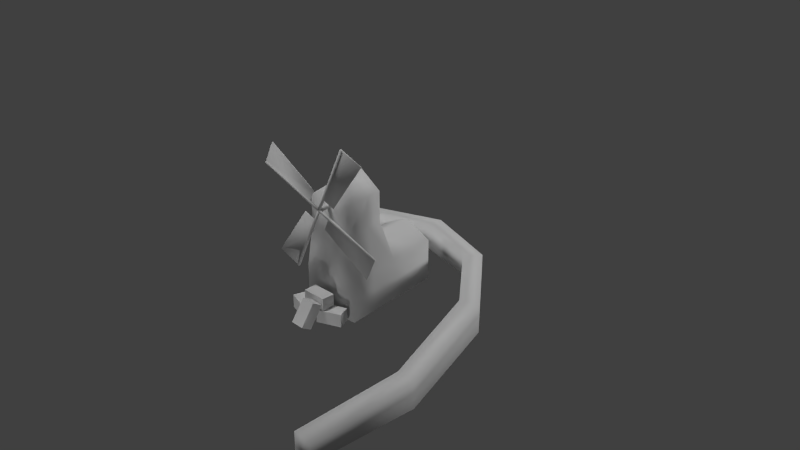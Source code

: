 # Source: windMill.blend  (saved by Blender 2.70.0; exported with 4.5.12 LTS)
import bpy
from mathutils import Matrix  # noqa: F401  (used for matrix-valued properties, if any)

bpy.ops.wm.read_factory_settings(use_empty=True)
scene = bpy.context.scene
scene.name = 'Scene'

# ---- collections
col_collection_1 = bpy.data.collections.new('Collection 1'); scene.collection.children.link(col_collection_1)

# ---- materials (node trees are filled in below, after node groups)
mat_material_003 = bpy.data.materials.new('Material.003')
mat_material_003.alpha_threshold = 0.0
mat_material_003.use_transparent_shadow = False
mat_material_003.roughness = 0.5
mat_material_003.specular_intensity = 0.1146
mat_material_003.line_color = (0.0, 0.0, 0.0, 1.0)
mat_material_007 = bpy.data.materials.new('Material.007')
mat_material_007.alpha_threshold = 0.0
mat_material_007.use_transparent_shadow = False
mat_material_007.roughness = 0.5
mat_material_007.line_color = (0.0, 0.0, 0.0, 1.0)
mat_material_002 = bpy.data.materials.new('Material.002')
mat_material_002.alpha_threshold = 0.0
mat_material_002.use_transparent_shadow = False
mat_material_002.roughness = 0.5
mat_material_002.specular_intensity = 0.0
mat_material_002.line_color = (0.0, 0.0, 0.0, 1.0)
mat_material = bpy.data.materials.new('Material')
mat_material.alpha_threshold = 0.0
mat_material.use_transparent_shadow = False
mat_material.roughness = 0.5
mat_material.specular_intensity = 0.0
mat_material.line_color = (0.0, 0.0, 0.0, 1.0)

# ---- material node trees

# ---- world
world_world = bpy.data.worlds.new('World'); scene.world = world_world
world_world.color = (0.05088, 0.05088, 0.05088)
world_world.use_sun_shadow = False
world_world.sun_shadow_jitter_overblur = 0.0
world_world.cycles.sampling_method = 'MANUAL'
world_world.cycles.sample_map_resolution = 256

# ---- lights
light_point_001 = bpy.data.lights.new('Point.001', 'POINT')
light_point_001.transmission_factor = 0.0
light_point_001.energy = 100.0
light_point_001.shadow_buffer_clip_start = 0.5
light_point_001.shadow_soft_size = 0.1
light_point_001.shadow_maximum_resolution = 0.006
light_point_001.use_absolute_resolution = True
light_point_001.cycles.use_multiple_importance_sampling = False
light_sun_001 = bpy.data.lights.new('Sun.001', 'SUN')
light_sun_001.transmission_factor = 0.0
light_sun_001.angle = 0.1993
light_sun_001.energy = 1.0
light_sun_001.shadow_buffer_clip_start = 0.5
light_sun_001.shadow_soft_size = 0.1
light_sun_001.shadow_cascade_max_distance = 1000.0
light_sun_001.cycles.use_multiple_importance_sampling = False
light_area = bpy.data.lights.new('Area', 'AREA')
light_area.transmission_factor = 0.0
light_area.energy = 97.39
light_area.shadow_buffer_clip_start = 0.5
light_area.shadow_soft_size = 0.1
light_area.shadow_maximum_resolution = 0.006
light_area.use_absolute_resolution = True
light_area.size = 0.1
light_area.size_y = 0.1
light_area.cycles.use_multiple_importance_sampling = False
light_point = bpy.data.lights.new('Point', 'POINT')
light_point.transmission_factor = 0.0
light_point.energy = 100.0
light_point.shadow_buffer_clip_start = 0.5
light_point.shadow_soft_size = 0.1
light_point.shadow_maximum_resolution = 0.006
light_point.use_absolute_resolution = True
light_point.cycles.use_multiple_importance_sampling = False
light_hemi = bpy.data.lights.new('Hemi', 'SUN')
light_hemi.transmission_factor = 0.0
light_hemi.angle = 0.1993
light_hemi.energy = 1.0
light_hemi.shadow_buffer_clip_start = 0.5
light_hemi.shadow_soft_size = 0.1
light_hemi.shadow_cascade_max_distance = 1000.0
light_hemi.cycles.use_multiple_importance_sampling = False

# ---- meshes
me_cube_006 = bpy.data.meshes.new('Cube.006')
me_cube_006.from_pydata([(-1.827, -0.6599, -0.6599), (-1.827, 0.6599, -0.6599), (0.6599, 0.6599, -0.6599), (0.6599, -0.6599, -0.6599), (-1.827, -0.6599, 0.6599), (-1.827, 0.6599, 0.6599), (0.6599, 0.6599, 0.6599), (0.6599, -0.6599, 0.6599)], [], [(4, 5, 1, 0), (5, 6, 2, 1), (6, 7, 3, 2), (7, 4, 0, 3), (0, 1, 2, 3), (7, 6, 5, 4)])
_uv = me_cube_006.uv_layers.new(name='UVMap')
_uv.uv.foreach_set('vector', [1.0, 0.7654, 0.6667, 0.7654, 0.6667, 0.5, 1.0, 0.5, 1.054e-07, 0.5, 0.0, 4.794e-08, 0.3333, 0.0, 0.3333, 0.5, 1.054e-07, 0.7654, 0.0, 0.5, 0.3333, 0.5, 0.3333, 0.7654, 0.3333, 0.5, 0.3333, 0.0, 0.6667, 0.0, 0.6667, 0.5, 0.6667, 1.0, 0.3333, 1.0, 0.3333, 0.5, 0.6667, 0.5, 0.6667, 2.397e-08, 1.0, 0.0, 1.0, 0.5, 0.6667, 0.5])
me_cube_006.materials.append(mat_material_003)
me_cube_006.use_remesh_preserve_volume = False
me_cube_006.use_remesh_preserve_attributes = False
me_cube_006.use_mirror_vertex_groups = False
me_cube_006.update()
me_cube_005 = bpy.data.meshes.new('Cube.005')
me_cube_005.from_pydata([(-1.827, -0.6599, -0.6599), (-1.827, 0.6599, -0.6599), (0.6599, 0.6599, -0.6599), (0.6599, -0.6599, -0.6599), (-1.827, -0.6599, 0.6599), (-1.827, 0.6599, 0.6599), (0.6599, 0.6599, 0.6599), (0.6599, -0.6599, 0.6599)], [], [(4, 5, 1, 0), (5, 6, 2, 1), (6, 7, 3, 2), (7, 4, 0, 3), (0, 1, 2, 3), (7, 6, 5, 4)])
_uv = me_cube_005.uv_layers.new(name='UVMap')
_uv.uv.foreach_set('vector', [1.0, 0.7654, 0.6667, 0.7654, 0.6667, 0.5, 1.0, 0.5, 1.054e-07, 0.5, 0.0, 4.794e-08, 0.3333, 0.0, 0.3333, 0.5, 1.054e-07, 0.7654, 0.0, 0.5, 0.3333, 0.5, 0.3333, 0.7654, 0.3333, 0.5, 0.3333, 0.0, 0.6667, 0.0, 0.6667, 0.5, 0.6667, 1.0, 0.3333, 1.0, 0.3333, 0.5, 0.6667, 0.5, 0.6667, 2.397e-08, 1.0, 0.0, 1.0, 0.5, 0.6667, 0.5])
me_cube_005.materials.append(mat_material_003)
me_cube_005.use_remesh_preserve_volume = False
me_cube_005.use_remesh_preserve_attributes = False
me_cube_005.use_mirror_vertex_groups = False
me_cube_005.update()
me_cube_004 = bpy.data.meshes.new('Cube.004')
me_cube_004.from_pydata([(-1.827, -0.6599, -0.6599), (-1.827, 0.6599, -0.6599), (0.6599, 0.6599, -0.6599), (0.6599, -0.6599, -0.6599), (-1.827, -0.6599, 0.6599), (-1.827, 0.6599, 0.6599), (0.6599, 0.6599, 0.6599), (0.6599, -0.6599, 0.6599)], [], [(4, 5, 1, 0), (5, 6, 2, 1), (6, 7, 3, 2), (7, 4, 0, 3), (0, 1, 2, 3), (7, 6, 5, 4)])
_uv = me_cube_004.uv_layers.new(name='UVMap')
_uv.uv.foreach_set('vector', [1.0, 0.7654, 0.6667, 0.7654, 0.6667, 0.5, 1.0, 0.5, 1.054e-07, 0.5, 0.0, 4.794e-08, 0.3333, 0.0, 0.3333, 0.5, 1.054e-07, 0.7654, 0.0, 0.5, 0.3333, 0.5, 0.3333, 0.7654, 0.3333, 0.5, 0.3333, 0.0, 0.6667, 0.0, 0.6667, 0.5, 0.6667, 1.0, 0.3333, 1.0, 0.3333, 0.5, 0.6667, 0.5, 0.6667, 2.397e-08, 1.0, 0.0, 1.0, 0.5, 0.6667, 0.5])
me_cube_004.materials.append(mat_material_003)
me_cube_004.use_remesh_preserve_volume = False
me_cube_004.use_remesh_preserve_attributes = False
me_cube_004.use_mirror_vertex_groups = False
me_cube_004.update()
me_cube_003 = bpy.data.meshes.new('Cube.003')
me_cube_003.from_pydata([(-1.827, -0.6599, -0.6599), (-1.827, 0.6599, -0.6599), (0.6599, 0.6599, -0.6599), (0.6599, -0.6599, -0.6599), (-1.827, -0.6599, 0.6599), (-1.827, 0.6599, 0.6599), (0.6599, 0.6599, 0.6599), (0.6599, -0.6599, 0.6599)], [], [(4, 5, 1, 0), (5, 6, 2, 1), (6, 7, 3, 2), (7, 4, 0, 3), (0, 1, 2, 3), (7, 6, 5, 4)])
_uv = me_cube_003.uv_layers.new(name='UVMap')
_uv.uv.foreach_set('vector', [1.0, 0.7654, 0.6667, 0.7654, 0.6667, 0.5, 1.0, 0.5, 1.054e-07, 0.5, 0.0, 4.794e-08, 0.3333, 0.0, 0.3333, 0.5, 1.054e-07, 0.7654, 0.0, 0.5, 0.3333, 0.5, 0.3333, 0.7654, 0.3333, 0.5, 0.3333, 0.0, 0.6667, 0.0, 0.6667, 0.5, 0.6667, 1.0, 0.3333, 1.0, 0.3333, 0.5, 0.6667, 0.5, 0.6667, 2.397e-08, 1.0, 0.0, 1.0, 0.5, 0.6667, 0.5])
me_cube_003.materials.append(mat_material_003)
me_cube_003.use_remesh_preserve_volume = False
me_cube_003.use_remesh_preserve_attributes = False
me_cube_003.use_mirror_vertex_groups = False
me_cube_003.update()
me_cube_002 = bpy.data.meshes.new('Cube.002')
me_cube_002.from_pydata([(-1.827, -0.6599, -0.6599), (-1.827, 0.6599, -0.6599), (0.6599, 0.6599, -0.6599), (0.6599, -0.6599, -0.6599), (-1.827, -0.6599, 0.6599), (-1.827, 0.6599, 0.6599), (0.6599, 0.6599, 0.6599), (0.6599, -0.6599, 0.6599)], [], [(4, 5, 1, 0), (5, 6, 2, 1), (6, 7, 3, 2), (7, 4, 0, 3), (0, 1, 2, 3), (7, 6, 5, 4)])
_uv = me_cube_002.uv_layers.new(name='UVMap')
_uv.uv.foreach_set('vector', [1.0, 0.7654, 0.6667, 0.7654, 0.6667, 0.5, 1.0, 0.5, 1.054e-07, 0.5, 0.0, 4.794e-08, 0.3333, 0.0, 0.3333, 0.5, 1.054e-07, 0.7654, 0.0, 0.5, 0.3333, 0.5, 0.3333, 0.7654, 0.3333, 0.5, 0.3333, 0.0, 0.6667, 0.0, 0.6667, 0.5, 0.6667, 1.0, 0.3333, 1.0, 0.3333, 0.5, 0.6667, 0.5, 0.6667, 2.397e-08, 1.0, 0.0, 1.0, 0.5, 0.6667, 0.5])
me_cube_002.materials.append(mat_material_003)
me_cube_002.use_remesh_preserve_volume = False
me_cube_002.use_remesh_preserve_attributes = False
me_cube_002.use_mirror_vertex_groups = False
me_cube_002.update()
me_cube_001 = bpy.data.meshes.new('Cube.001')
me_cube_001.from_pydata([(-1.0, -1.0, -1.0), (-1.0, 1.0, -1.0), (4.495, 0.6863, -1.0), (4.495, -1.314, -1.0), (-1.0, -1.0, -0.1397), (-1.0, 1.0, -0.1397), (4.495, 0.6863, 1.0), (4.495, -1.314, 1.0), (10.93, -3.091, -1.0), (9.29, -4.234, -1.0), (10.93, -3.091, 1.438), (9.29, -4.234, 1.438), (14.8, -9.956, -1.0), (12.82, -10.25, -1.0), (14.8, -9.956, 1.0), (12.82, -10.25, 1.0), (13.7, -21.06, -1.0), (11.9, -20.2, -1.0), (13.7, -21.06, 1.917), (11.9, -20.2, 1.917), (7.578, -32.58, -1.0), (6.263, -31.07, -1.0), (7.578, -32.58, 1.657), (6.263, -31.07, 1.657), (-0.4347, -39.57, -1.0), (-1.749, -38.06, -1.0), (-0.4347, -39.57, 1.0), (-1.749, -38.06, 1.0)], [], [(4, 5, 1, 0), (5, 6, 2, 1), (3, 2, 8, 9), (7, 4, 0, 3), (0, 1, 2, 3), (7, 6, 5, 4), (9, 8, 12, 13), (7, 3, 9, 11), (6, 7, 11, 10), (2, 6, 10, 8), (13, 12, 16, 17), (11, 9, 13, 15), (10, 11, 15, 14), (8, 10, 14, 12), (17, 16, 20, 21), (15, 13, 17, 19), (14, 15, 19, 18), (12, 14, 18, 16), (21, 20, 24, 25), (19, 17, 21, 23), (18, 19, 23, 22), (16, 18, 22, 20), (26, 27, 25, 24), (23, 21, 25, 27), (22, 23, 27, 26), (20, 22, 26, 24)])
me_cube_001.polygons.foreach_set('use_smooth', [True] * 26)
_uv = me_cube_001.uv_layers.new(name='UVMap')
_uv.uv.foreach_set('vector', [0.8645, 0.8212, 0.8645, 0.8675, 0.8431, 0.8675, 0.8431, 0.8212, 0.9609, 0.0, 0.9891, 0.1197, 0.9395, 0.1197, 0.9395, 0.0, 0.6574, 0.9455, 0.6583, 0.9948, 0.4968, 0.9047, 0.537, 0.8758, 0.9504, 0.5874, 0.9787, 0.4733, 1.0, 0.4733, 1.0, 0.5874, 0.7938, 0.9506, 0.7948, 1.0, 0.6583, 0.9948, 0.6574, 0.9455, 0.2591, 0.05463, 0.26, 0.005322, 0.3976, 0.0, 0.3968, 0.04931, 0.537, 0.8758, 0.4968, 0.9047, 0.3976, 0.7373, 0.4466, 0.7291, 0.9504, 0.5874, 1.0, 0.5874, 1.0, 0.7254, 0.9395, 0.7254, 0.26, 0.005322, 0.2591, 0.05463, 0.1385, 0.1245, 0.09831, 0.09563, 0.9395, 0.1197, 0.9891, 0.1197, 1.0, 0.3037, 0.9395, 0.3037, 0.4466, 0.7291, 0.3976, 0.7373, 0.4195, 0.463, 0.4648, 0.4833, 0.9395, 0.7254, 1.0, 0.7254, 1.0, 0.8831, 0.9504, 0.8831, 0.09831, 0.09563, 0.1385, 0.1245, 0.04888, 0.2713, 0.0, 0.2632, 0.9395, 0.3037, 1.0, 0.3037, 0.9891, 0.4733, 0.9395, 0.4733, 0.4648, 0.4833, 0.4195, 0.463, 0.566, 0.1761, 0.5993, 0.2127, 0.8899, 0.0, 0.9395, 0.0, 0.9395, 0.2382, 0.8671, 0.2382, 0.0, 0.2632, 0.04888, 0.2713, 0.0663, 0.5171, 0.02115, 0.5375, 0.7948, 1.764e-08, 0.8444, 0.0, 0.8671, 0.2554, 0.7948, 0.2554, 0.5993, 0.2127, 0.566, 0.1761, 0.7614, 0.0, 0.7948, 0.03654, 0.8671, 0.2382, 0.9395, 0.2382, 0.9395, 0.5377, 0.8736, 0.5377, 0.02115, 0.5375, 0.0663, 0.5171, 0.2014, 0.7876, 0.1682, 0.8242, 0.7948, 0.2554, 0.8671, 0.2554, 0.8607, 0.577, 0.7948, 0.577, 0.8431, 0.8705, 0.7948, 0.8705, 0.7948, 0.8212, 0.8431, 0.8212, 0.8736, 0.5377, 0.9395, 0.5377, 0.9395, 0.7678, 0.8899, 0.7678, 0.1682, 0.8242, 0.2014, 0.7876, 0.3976, 0.9634, 0.3644, 1.0, 0.7948, 0.577, 0.8607, 0.577, 0.8444, 0.8212, 0.7948, 0.8212])
me_cube_001.materials.append(mat_material_007)
me_cube_001.use_remesh_preserve_volume = False
me_cube_001.use_remesh_preserve_attributes = False
me_cube_001.use_mirror_vertex_groups = False
me_cube_001.update()
me_cylinder_001 = bpy.data.meshes.new('Cylinder.001')
me_cylinder_001.from_pydata([(-0.000292, 0.3494, 0.09376), (-0.000292, -1.854, 0.09376), (-0.08156, 0.3494, 0.04684), (-0.08156, -1.854, 0.04684), (-0.08156, 0.3494, -0.047), (-0.08156, -1.854, -0.047), (-0.000292, 0.3494, -0.09392), (-0.000292, -1.854, -0.09392), (0.08097, 0.3494, -0.047), (0.08097, -1.854, -0.047), (0.08097, 0.3494, 0.04684), (0.08097, -1.854, 0.04684), (-0.03741, -1.914, 0.005812), (-0.03741, -1.856, 0.005812), (0.04184, -1.856, 0.005812), (0.04184, -1.914, 0.005812), (-0.03741, -1.914, 0.4403), (-0.03741, -1.856, 0.4403), (0.04184, -1.856, 0.4403), (0.04184, -1.914, 0.4403), (-0.03741, -1.914, 2.499), (-0.03741, -1.856, 2.499), (0.04184, -1.856, 2.499), (0.04184, -1.914, 2.499), (0.04184, -1.891, 2.499), (0.04184, -1.886, 0.4403), (0.4713, -1.856, 0.4403), (0.8506, -1.856, 2.499), (0.8506, -1.891, 2.499), (0.4713, -1.886, 0.4403), (0.04199, -1.914, -0.005037), (0.04199, -1.856, -0.005037), (-0.03726, -1.856, -0.005037), (-0.03726, -1.914, -0.005037), (0.04199, -1.914, -0.4395), (0.04199, -1.856, -0.4395), (-0.03727, -1.856, -0.4395), (-0.03727, -1.914, -0.4395), (0.04199, -1.914, -2.498), (0.04199, -1.856, -2.498), (-0.03727, -1.856, -2.498), (-0.03727, -1.914, -2.498), (-0.03727, -1.891, -2.498), (-0.03727, -1.886, -0.4395), (-0.4667, -1.856, -0.4395), (-0.8461, -1.856, -2.498), (-0.8461, -1.891, -2.498), (-0.4667, -1.886, -0.4395), (-0.02359, -1.914, -0.03901), (-0.02359, -1.856, -0.03901), (-0.02359, -1.856, 0.04024), (-0.02359, -1.914, 0.04024), (-0.4581, -1.914, -0.03901), (-0.4581, -1.856, -0.03901), (-0.4581, -1.856, 0.04024), (-0.4581, -1.914, 0.04024), (-2.516, -1.914, -0.03901), (-2.516, -1.856, -0.03901), (-2.516, -1.856, 0.04025), (-2.516, -1.914, 0.04025), (-2.516, -1.891, 0.04025), (-0.4581, -1.886, 0.04024), (-0.4581, -1.856, 0.4697), (-2.516, -1.856, 0.8491), (-2.516, -1.891, 0.8491), (-0.4581, -1.886, 0.4697), (0.02636, -1.914, 0.04023), (0.02636, -1.856, 0.04023), (0.02636, -1.856, -0.03903), (0.02636, -1.914, -0.03903), (0.4609, -1.914, 0.04023), (0.4609, -1.856, 0.04023), (0.4609, -1.856, -0.03903), (0.4609, -1.914, -0.03903), (2.519, -1.914, 0.04022), (2.519, -1.856, 0.04022), (2.519, -1.856, -0.03903), (2.519, -1.914, -0.03903), (2.519, -1.891, -0.03903), (0.4609, -1.886, -0.03903), (0.4609, -1.856, -0.4685), (2.519, -1.856, -0.8478), (2.519, -1.891, -0.8478), (0.4609, -1.886, -0.4685)], [], [(0, 2, 3, 1), (2, 4, 5, 3), (4, 6, 7, 5), (6, 8, 9, 7), (3, 5, 7, 9, 11, 1), (10, 0, 1, 11), (8, 10, 11, 9), (0, 10, 8, 6, 4, 2), (16, 17, 13, 12), (17, 18, 14, 13), (18, 25, 19, 15, 14), (19, 16, 12, 15), (12, 13, 14, 15), (16, 19, 23, 20), (23, 24, 22, 21, 20), (24, 25, 29, 28), (18, 17, 21, 22), (17, 16, 20, 21), (19, 25, 24, 23), (29, 26, 27, 28), (25, 18, 26, 29), (22, 24, 28, 27), (18, 22, 27, 26), (34, 35, 31, 30), (35, 36, 32, 31), (36, 43, 37, 33, 32), (37, 34, 30, 33), (30, 31, 32, 33), (34, 37, 41, 38), (41, 42, 40, 39, 38), (42, 43, 47, 46), (36, 35, 39, 40), (35, 34, 38, 39), (37, 43, 42, 41), (47, 44, 45, 46), (43, 36, 44, 47), (40, 42, 46, 45), (36, 40, 45, 44), (52, 53, 49, 48), (53, 54, 50, 49), (54, 61, 55, 51, 50), (55, 52, 48, 51), (48, 49, 50, 51), (52, 55, 59, 56), (59, 60, 58, 57, 56), (60, 61, 65, 64), (54, 53, 57, 58), (53, 52, 56, 57), (55, 61, 60, 59), (65, 62, 63, 64), (61, 54, 62, 65), (58, 60, 64, 63), (54, 58, 63, 62), (70, 71, 67, 66), (71, 72, 68, 67), (72, 79, 73, 69, 68), (73, 70, 66, 69), (66, 67, 68, 69), (70, 73, 77, 74), (77, 78, 76, 75, 74), (78, 79, 83, 82), (72, 71, 75, 76), (71, 70, 74, 75), (73, 79, 78, 77), (83, 80, 81, 82), (79, 72, 80, 83), (76, 78, 82, 81), (72, 76, 81, 80)])
me_cylinder_001.polygons.foreach_set('use_smooth', [True] * 68)
_uv = me_cylinder_001.uv_layers.new(name='UVMap')
_uv.uv.foreach_set('vector', [0.5528, 0.884, 0.5968, 0.884, 0.5968, 0.0, 0.5528, 0.0, 0.7867, 0.0, 0.7358, 2.847e-08, 0.7358, 0.884, 0.7867, 0.884, 0.5968, 0.884, 0.6409, 0.884, 0.6409, 0.0, 0.5968, 0.0, 0.6409, 0.884, 0.685, 0.884, 0.685, 0.0, 0.6409, 0.0, 0.9559, 0.07529, 1.0, 0.05647, 1.0, 0.01882, 0.9559, 0.0, 0.9119, 0.01882, 0.9119, 0.05647, 0.5087, 0.884, 0.5528, 0.884, 0.5528, 0.0, 0.5087, 0.0, 0.685, 0.884, 0.7358, 0.884, 0.7358, 5.694e-08, 0.685, 0.0, 0.9559, 0.1506, 1.0, 0.1318, 1.0, 0.09411, 0.9559, 0.07529, 0.9119, 0.09411, 0.9119, 0.1318, 0.8927, 0.1743, 0.8612, 0.1743, 0.8612, 1.557e-09, 0.8927, 0.0, 0.2758, 0.1743, 0.2329, 0.1743, 0.2329, 0.0, 0.2758, 0.0, 0.8297, 0.8257, 0.8462, 0.8257, 0.8612, 0.8257, 0.8612, 1.0, 0.8297, 1.0, 0.8297, 0.1743, 0.7867, 0.1743, 0.7867, 0.0, 0.8297, 0.0, 0.9434, 0.5587, 0.9119, 0.5587, 0.9119, 0.5269, 0.9434, 0.5269, 0.7867, 0.1743, 0.8297, 0.1743, 0.8297, 1.0, 0.7867, 1.0, 0.9119, 0.3229, 0.9242, 0.3229, 0.9434, 0.3229, 0.9434, 0.3547, 0.9119, 0.3547, 0.2758, 0.8257, 0.2758, 0.0, 0.5087, 0.0, 0.5087, 0.8257, 0.2329, 0.1743, 0.2758, 0.1743, 0.2758, 1.0, 0.2329, 1.0, 0.8612, 0.1743, 0.8927, 0.1743, 0.8927, 1.0, 0.8612, 1.0, 0.8612, 0.8257, 0.8462, 0.8257, 0.8489, 0.0, 0.8612, 0.0, 0.8954, 1.423e-08, 0.9119, 0.0, 0.9119, 0.8257, 0.8927, 0.8257, 0.9283, 0.5269, 0.9119, 0.5269, 0.9119, 0.3547, 0.9283, 0.3547, 0.9434, 0.3229, 0.9242, 0.3229, 0.9242, 0.1506, 0.9434, 0.1506, 0.2329, 0.1743, 0.2329, 1.0, 9.62e-08, 1.0, 0.0, 0.1743, 0.8927, 0.1743, 0.8612, 0.1743, 0.8612, 1.557e-09, 0.8927, 0.0, 0.2758, 0.1743, 0.2329, 0.1743, 0.2329, 0.0, 0.2758, 0.0, 0.8297, 0.8257, 0.8462, 0.8257, 0.8612, 0.8257, 0.8612, 1.0, 0.8297, 1.0, 0.8297, 0.1743, 0.7867, 0.1743, 0.7867, 0.0, 0.8297, 0.0, 0.9434, 0.5587, 0.9119, 0.5587, 0.9119, 0.5269, 0.9434, 0.5269, 0.7867, 0.1743, 0.8297, 0.1743, 0.8297, 1.0, 0.7867, 1.0, 0.9119, 0.3229, 0.9242, 0.3229, 0.9434, 0.3229, 0.9434, 0.3547, 0.9119, 0.3547, 0.2758, 0.8257, 0.2758, 0.0, 0.5087, 0.0, 0.5087, 0.8257, 0.2329, 0.1743, 0.2758, 0.1743, 0.2758, 1.0, 0.2329, 1.0, 0.8612, 0.1743, 0.8927, 0.1743, 0.8927, 1.0, 0.8612, 1.0, 0.8612, 0.8257, 0.8462, 0.8257, 0.8489, 0.0, 0.8612, 0.0, 0.8954, 1.423e-08, 0.9119, 0.0, 0.9119, 0.8257, 0.8927, 0.8257, 0.9283, 0.5269, 0.9119, 0.5269, 0.9119, 0.3547, 0.9283, 0.3547, 0.9434, 0.3229, 0.9242, 0.3229, 0.9242, 0.1506, 0.9434, 0.1506, 0.2329, 0.1743, 0.2329, 1.0, 9.62e-08, 1.0, 0.0, 0.1743, 0.8927, 0.1743, 0.8612, 0.1743, 0.8612, 1.557e-09, 0.8927, 0.0, 0.2758, 0.1743, 0.2329, 0.1743, 0.2329, 0.0, 0.2758, 0.0, 0.8297, 0.8257, 0.8462, 0.8257, 0.8612, 0.8257, 0.8612, 1.0, 0.8297, 1.0, 0.8297, 0.1743, 0.7867, 0.1743, 0.7867, 0.0, 0.8297, 0.0, 0.9434, 0.5587, 0.9119, 0.5587, 0.9119, 0.5269, 0.9434, 0.5269, 0.7867, 0.1743, 0.8297, 0.1743, 0.8297, 1.0, 0.7867, 1.0, 0.9119, 0.3229, 0.9242, 0.3229, 0.9434, 0.3229, 0.9434, 0.3547, 0.9119, 0.3547, 0.2758, 0.8257, 0.2758, 0.0, 0.5087, 0.0, 0.5087, 0.8257, 0.2329, 0.1743, 0.2758, 0.1743, 0.2758, 1.0, 0.2329, 1.0, 0.8612, 0.1743, 0.8927, 0.1743, 0.8927, 1.0, 0.8612, 1.0, 0.8612, 0.8257, 0.8462, 0.8257, 0.8489, 0.0, 0.8612, 0.0, 0.8954, 1.423e-08, 0.9119, 0.0, 0.9119, 0.8257, 0.8927, 0.8257, 0.9283, 0.5269, 0.9119, 0.5269, 0.9119, 0.3547, 0.9283, 0.3547, 0.9434, 0.3229, 0.9242, 0.3229, 0.9242, 0.1506, 0.9434, 0.1506, 0.2329, 0.1743, 0.2329, 1.0, 9.62e-08, 1.0, 0.0, 0.1743, 0.8927, 0.1743, 0.8612, 0.1743, 0.8612, 1.557e-09, 0.8927, 0.0, 0.2758, 0.1743, 0.2329, 0.1743, 0.2329, 0.0, 0.2758, 0.0, 0.8297, 0.8257, 0.8462, 0.8257, 0.8612, 0.8257, 0.8612, 1.0, 0.8297, 1.0, 0.8297, 0.1743, 0.7867, 0.1743, 0.7867, 0.0, 0.8297, 0.0, 0.9434, 0.5587, 0.9119, 0.5587, 0.9119, 0.5269, 0.9434, 0.5269, 0.7867, 0.1743, 0.8297, 0.1743, 0.8297, 1.0, 0.7867, 1.0, 0.9119, 0.3229, 0.9242, 0.3229, 0.9434, 0.3229, 0.9434, 0.3547, 0.9119, 0.3547, 0.2758, 0.8257, 0.2758, 0.0, 0.5087, 0.0, 0.5087, 0.8257, 0.2329, 0.1743, 0.2758, 0.1743, 0.2758, 1.0, 0.2329, 1.0, 0.8612, 0.1743, 0.8927, 0.1743, 0.8927, 1.0, 0.8612, 1.0, 0.8612, 0.8257, 0.8462, 0.8257, 0.8489, 0.0, 0.8612, 0.0, 0.8954, 1.423e-08, 0.9119, 0.0, 0.9119, 0.8257, 0.8927, 0.8257, 0.9283, 0.5269, 0.9119, 0.5269, 0.9119, 0.3547, 0.9283, 0.3547, 0.9434, 0.3229, 0.9242, 0.3229, 0.9242, 0.1506, 0.9434, 0.1506, 0.2329, 0.1743, 0.2329, 1.0, 9.62e-08, 1.0, 0.0, 0.1743])
me_cylinder_001.materials.append(mat_material_002)
me_cylinder_001.use_remesh_preserve_volume = False
me_cylinder_001.use_remesh_preserve_attributes = False
me_cylinder_001.use_mirror_vertex_groups = False
me_cylinder_001.update()
me_cube = bpy.data.meshes.new('Cube')
me_cube.from_pydata([(1.0, 1.0, -0.008018), (1.0, -1.0, -0.008018), (-1.0, -1.0, -0.008018), (-1.0, 1.0, -0.008018), (0.7562, 0.5769, 3.021), (0.7562, -0.9766, 3.021), (-0.7562, -0.9766, 3.021), (-0.7562, 0.5769, 3.021), (1.0, -5.96e-08, -0.008018), (1.788e-07, 1.0, -0.008018), (1.0, 1.0, 1.47), (0.0, -1.0, -0.008018), (1.0, -1.0, 1.47), (-1.0, 2.98e-07, -0.008018), (-1.0, -1.0, 1.47), (-1.0, 1.0, 1.47), (0.7562, -4.493e-07, 3.021), (1.472e-07, 0.5769, 3.021), (-4.388e-07, -0.9766, 3.021), (-0.7562, 9.162e-08, 3.021), (5.96e-08, 1.192e-07, -0.008018), (1.0, 2.833, -0.008018), (1.0, -2.98e-07, 1.47), (-2.98e-07, -1.0, 1.47), (-1.0, 2.384e-07, 1.47), (2.384e-07, 1.0, 2.002), (0.7562, 0.5769, 4.085), (0.7562, -0.9766, 4.085), (-0.7562, -0.9766, 4.085), (-0.7562, 0.5769, 4.085), (0.7562, -4.493e-07, 4.085), (1.472e-07, 0.5769, 4.658), (-4.388e-07, -0.9766, 4.658), (-0.7562, 9.162e-08, 4.085), (-1.458e-07, -1.788e-07, 4.658), (-1.0, 2.833, -0.008018), (6.157e-07, 2.833, -0.008018), (1.0, 2.833, 1.47), (-1.0, 2.833, 1.47), (6.753e-07, 2.833, 2.002)], [], [(20, 11, 2, 13), (16, 4, 26, 30), (22, 16, 5, 12), (23, 18, 6, 14), (24, 19, 7, 15), (15, 25, 39, 38), (9, 20, 13, 3), (0, 8, 20, 9), (8, 1, 11, 20), (4, 17, 31, 26), (18, 5, 27, 32), (19, 6, 28, 33), (8, 22, 12, 1), (0, 10, 22, 8), (10, 4, 16, 22), (11, 23, 14, 2), (1, 12, 23, 11), (12, 5, 18, 23), (13, 24, 15, 3), (2, 14, 24, 13), (14, 6, 19, 24), (17, 25, 15, 7), (4, 10, 25, 17), (25, 10, 37, 39), (34, 33, 28, 32), (30, 34, 32, 27), (26, 31, 34, 30), (31, 29, 33, 34), (7, 19, 33, 29), (6, 18, 32, 28), (17, 7, 29, 31), (5, 16, 30, 27), (39, 36, 35, 38), (37, 21, 36, 39), (3, 15, 38, 35), (10, 0, 21, 37), (0, 9, 36, 21), (9, 3, 35, 36)])
me_cube.polygons.foreach_set('use_smooth', [True] * 38)
_uv = me_cube.uv_layers.new(name='UVMap')
_uv.uv.foreach_set('vector', [0.707, 0.8044, 0.707, 0.9111, 0.6036, 0.9111, 0.6036, 0.8044, 0.2931, 0.1781, 0.2334, 0.1781, 0.2334, 0.0647, 0.2931, 0.0647, 0.2931, 0.3446, 0.2931, 0.1781, 0.3942, 0.1781, 0.3966, 0.3446, 0.5001, 0.8423, 0.5001, 0.6768, 0.5783, 0.6768, 0.6036, 0.8423, 0.5001, 0.3446, 0.5001, 0.1781, 0.5598, 0.1781, 0.6036, 0.3446, 0.6036, 0.3446, 0.6036, 0.2831, 0.7932, 0.2831, 0.7932, 0.3446, 0.707, 0.6977, 0.707, 0.8044, 0.6036, 0.8044, 0.6036, 0.6977, 0.8105, 0.6977, 0.8105, 0.8044, 0.707, 0.8044, 0.707, 0.6977, 0.8105, 0.8044, 0.8105, 0.9111, 0.707, 0.9111, 0.707, 0.8044, 0.1817, 0.6758, 0.1035, 0.6758, 0.1035, 0.5021, 0.1817, 0.5629, 0.5001, 0.6768, 0.4218, 0.6768, 0.4218, 0.5633, 0.5001, 0.5021, 0.5001, 0.1781, 0.399, 0.1781, 0.399, 0.0647, 0.5001, 0.0647, 0.2931, 0.5021, 0.2931, 0.3446, 0.3966, 0.3446, 0.3966, 0.5021, 0.1896, 0.5021, 0.1896, 0.3446, 0.2931, 0.3446, 0.2931, 0.5021, 0.1896, 0.3446, 0.2334, 0.1781, 0.2931, 0.1781, 0.2931, 0.3446, 0.5001, 1.0, 0.5001, 0.8423, 0.6036, 0.8423, 0.6036, 1.0, 0.3966, 1.0, 0.3966, 0.8423, 0.5001, 0.8423, 0.5001, 1.0, 0.3966, 0.8423, 0.4218, 0.6768, 0.5001, 0.6768, 0.5001, 0.8423, 0.5001, 0.5021, 0.5001, 0.3446, 0.6036, 0.3446, 0.6036, 0.5021, 0.3966, 0.5021, 0.3966, 0.3446, 0.5001, 0.3446, 0.5001, 0.5021, 0.3966, 0.3446, 0.399, 0.1781, 0.5001, 0.1781, 0.5001, 0.3446, 0.1035, 0.6758, 0.1035, 0.7887, 0.0, 0.8452, 0.02523, 0.6758, 0.1817, 0.6758, 0.207, 0.8452, 0.1035, 0.7887, 0.1035, 0.6758, 0.1896, 0.2831, 0.1896, 0.3446, 4.934e-08, 0.3446, 0.0, 0.2831, 0.5001, 0.0, 0.5001, 0.0647, 0.399, 0.0647, 0.399, 0.0, 0.2931, 0.0647, 0.2931, 5.088e-08, 0.3942, 0.0, 0.3942, 0.0647, 0.2334, 0.0647, 0.2334, 5.088e-08, 0.2931, 5.088e-08, 0.2931, 0.0647, 0.5598, 0.0, 0.5598, 0.0647, 0.5001, 0.0647, 0.5001, 0.0, 0.5598, 0.1781, 0.5001, 0.1781, 0.5001, 0.0647, 0.5598, 0.0647, 0.5783, 0.6768, 0.5001, 0.6768, 0.5001, 0.5021, 0.5783, 0.5633, 0.1035, 0.6758, 0.02523, 0.6758, 0.02523, 0.5629, 0.1035, 0.5021, 0.3942, 0.1781, 0.2931, 0.1781, 0.2931, 0.0647, 0.3942, 0.0647, 0.7932, 0.3954, 1.0, 0.3954, 1.0, 0.5021, 0.848, 0.5021, 0.848, 0.2887, 1.0, 0.2887, 1.0, 0.3954, 0.7932, 0.3954, 0.6036, 0.5021, 0.6036, 0.3446, 0.7932, 0.3446, 0.7932, 0.5021, 0.1896, 0.3446, 0.1896, 0.5021, 4.934e-08, 0.5021, 4.934e-08, 0.3446, 0.8105, 0.6977, 0.707, 0.6977, 0.707, 0.5021, 0.8105, 0.5021, 0.707, 0.6977, 0.6036, 0.6977, 0.6036, 0.5021, 0.707, 0.5021])
me_cube.materials.append(mat_material)
me_cube.use_remesh_preserve_volume = False
me_cube.use_remesh_preserve_attributes = False
me_cube.use_mirror_vertex_groups = False
me_cube.update()

# ---- objects
ob_point_001 = bpy.data.objects.new('Point.001', light_point_001)
ob_sun = bpy.data.objects.new('Sun', light_sun_001)
ob_area = bpy.data.objects.new('Area', light_area)
ob_point = bpy.data.objects.new('Point', light_point)
ob_hemi = bpy.data.objects.new('Hemi', light_hemi)
ob_cube_005 = bpy.data.objects.new('Cube.005', me_cube_006)
ob_cube_004 = bpy.data.objects.new('Cube.004', me_cube_005)
ob_cube_003 = bpy.data.objects.new('Cube.003', me_cube_004)
ob_cube_002 = bpy.data.objects.new('Cube.002', me_cube_003)
ob_cube_001 = bpy.data.objects.new('Cube.001', me_cube_002)
ob_cube = bpy.data.objects.new('Cube', me_cube_001)
ob_radius = bpy.data.objects.new('radius', me_cylinder_001)
ob_mill = bpy.data.objects.new('Mill', me_cube)

# ---- transforms, parenting, visibility, modifiers, constraints
ob_point_001.location = (1.416, -5.447, -1.564)
ob_point_001.lineart.crease_threshold = 0.0
ob_sun.location = (5.263, 11.57, 4.654)
ob_sun.rotation_euler = (-1.453, -2.205e-16, -0.5039)
ob_sun.lineart.crease_threshold = 0.0
ob_area.location = (-1.008, 0.05924, 22.71)
ob_area.lineart.crease_threshold = 0.0
ob_point.location = (-3.288, 0.9283, 0.7155)
ob_point.lineart.crease_threshold = 0.0
ob_hemi.location = (-4.965, -6.35, 19.26)
ob_hemi.rotation_euler = (0.3226, 7.04e-17, -0.7012)
ob_hemi.lineart.crease_threshold = 0.0
ob_cube_005.location = (-1.319, 1.779, 0.2489)
ob_cube_005.rotation_euler = (0.0, 0.0, -1.597)
ob_cube_005.scale = (0.3515, 0.3515, 0.3515)
ob_cube_005.lineart.crease_threshold = 0.0
ob_cube_004.location = (-0.03934, -2.242, 0.3081)
ob_cube_004.rotation_euler = (-0.1613, 1.008, -1.761)
ob_cube_004.scale = (0.3515, 0.3515, 0.3515)
ob_cube_004.lineart.crease_threshold = 0.0
ob_cube_003.location = (0.07471, -1.445, 0.6937)
ob_cube_003.rotation_euler = (0.0, 0.0, -0.08295)
ob_cube_003.scale = (0.3515, 0.3515, 0.3515)
ob_cube_003.lineart.crease_threshold = 0.0
ob_cube_002.location = (-0.5196, -1.617, 0.2489)
ob_cube_002.rotation_euler = (0.0, 0.0, -0.4234)
ob_cube_002.scale = (0.3515, 0.3515, 0.3515)
ob_cube_002.lineart.crease_threshold = 0.0
ob_cube_001.location = (0.5905, -1.363, 0.2489)
ob_cube_001.rotation_euler = (0.0, 0.0, 0.3001)
ob_cube_001.scale = (0.3515, 0.3515, 0.3515)
ob_cube_001.lineart.crease_threshold = 0.0
ob_cube.location = (-3.911, 3.563, 0.4006)
ob_cube.rotation_euler = (-3.849e-08, 1.41e-08, 0.7021)
ob_cube.scale = (0.3492, 0.3492, 0.3492)
ob_cube.lineart.crease_threshold = 0.0
ob_radius.location = (-0.005587, 0.4632, 3.916)
ob_radius.rotation_euler = (-3.567e-07, 1.984, 1.954e-07)
ob_radius.lineart.crease_threshold = 0.0
_vg = ob_radius.vertex_groups.new(name='Group')
ob_mill.location = (0.0, 0.0, 0.0)
ob_mill.lock_rotations_4d = False
ob_mill.empty_display_type = 'ARROWS'
ob_mill.lineart.crease_threshold = 0.0

# ---- collection membership
col_collection_1.objects.link(ob_point_001)
col_collection_1.objects.link(ob_sun)
col_collection_1.objects.link(ob_area)
col_collection_1.objects.link(ob_point)
col_collection_1.objects.link(ob_hemi)
col_collection_1.objects.link(ob_cube_005)
col_collection_1.objects.link(ob_cube_004)
col_collection_1.objects.link(ob_cube_003)
col_collection_1.objects.link(ob_cube_002)
col_collection_1.objects.link(ob_cube_001)
col_collection_1.objects.link(ob_cube)
col_collection_1.objects.link(ob_radius)
col_collection_1.objects.link(ob_mill)

# ---- scene / render settings (as saved in the file)
scene.frame_start = 1; scene.frame_end = 121; scene.frame_set(39)
scene.render.engine = 'BLENDER_EEVEE_NEXT'
scene.render.resolution_percentage = 50
scene.render.dither_intensity = 0.0
scene.cycles.use_denoising = False
scene.cycles.samples = 10
scene.cycles.sampling_pattern = 'TABULATED_SOBOL'
scene.cycles.light_sampling_threshold = 0.0
scene.cycles.use_adaptive_sampling = False
scene.cycles.use_light_tree = False
scene.cycles.blur_glossy = 0.0
scene.cycles.volume_bounces = 1
scene.cycles.pixel_filter_type = 'GAUSSIAN'
scene.cycles.sample_clamp_indirect = 0.0
scene.view_settings.view_transform = 'Standard'
bpy.context.view_layer.update()

# ---- added for rendering (the .blend has no active camera): camera
cam_auto = bpy.data.cameras.new('AutoCamera')
cam_auto.lens = 50.0
cam_auto.sensor_width = 36.0
cam_auto.clip_end = 1000.0
ob_auto_camera = bpy.data.objects.new('AutoCamera', cam_auto)
scene.collection.objects.link(ob_auto_camera)
ob_auto_camera.location = (21.7668, -23.6143, 19.2676)
ob_auto_camera.rotation_euler = (1.09748, -7.21219e-08, 0.694738)
scene.camera = ob_auto_camera
bpy.context.view_layer.update()
